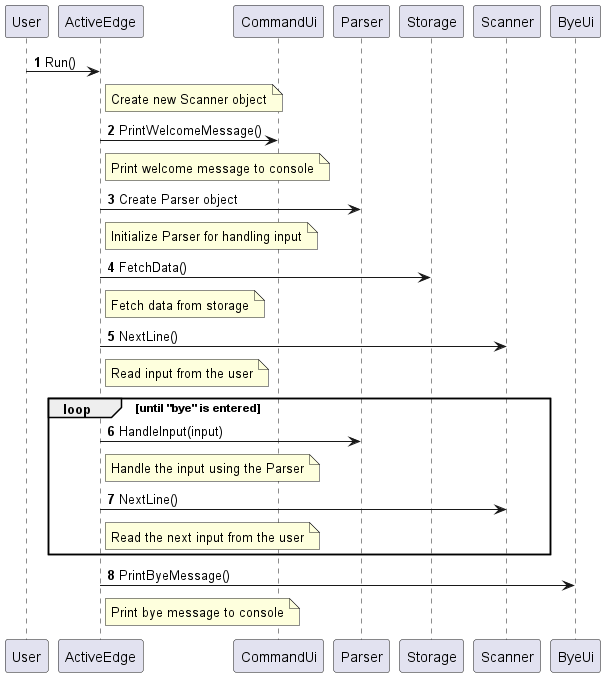

The diagram above was rendered by PlantUML. Its source (embedded in the PNG):
@startuml
'https://plantuml.com/sequence-diagram

autonumber
User -> ActiveEdge: Run()
note right of ActiveEdge
    Create new Scanner object
end note
ActiveEdge -> CommandUi: PrintWelcomeMessage()
note right of ActiveEdge
    Print welcome message to console
end note
ActiveEdge -> Parser: Create Parser object
note right of ActiveEdge
    Initialize Parser for handling input
end note
ActiveEdge -> Storage: FetchData()
note right of ActiveEdge
    Fetch data from storage
end note
ActiveEdge -> Scanner: NextLine()
note right of ActiveEdge
    Read input from the user
end note
loop until "bye" is entered
    ActiveEdge -> Parser: HandleInput(input)
    note right of ActiveEdge
        Handle the input using the Parser
    end note
    ActiveEdge -> Scanner: NextLine()
    note right of ActiveEdge
        Read the next input from the user
    end note
end loop
ActiveEdge -> ByeUi: PrintByeMessage()
note right of ActiveEdge
    Print bye message to console
end note

@enduml